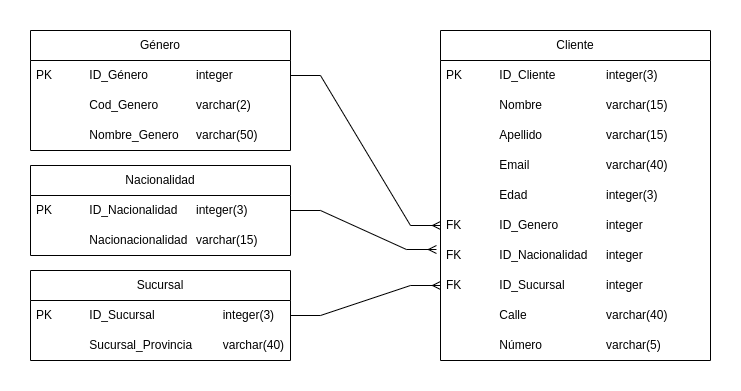

The diagram above was exported from draw.io. Its source (the exported page's mxGraphModel, read from the mxfile embedded in the PNG):
<mxGraphModel dx="1649" dy="459" grid="1" gridSize="10" guides="1" tooltips="1" connect="1" arrows="1" fold="1" page="1" pageScale="1" pageWidth="827" pageHeight="1169" math="0" shadow="0">
  <root>
    <mxCell id="0" />
    <mxCell id="1" parent="0" />
    <mxCell id="cm3hCYwFJnK71rMjOK3g-2" value="Nacionalidad" style="swimlane;fontStyle=0;childLayout=stackLayout;horizontal=1;startSize=30;horizontalStack=0;resizeParent=1;resizeParentMax=0;resizeLast=0;collapsible=1;marginBottom=0;whiteSpace=wrap;html=1;" parent="1" vertex="1">
      <mxGeometry x="-50" y="255" width="260" height="90" as="geometry">
        <mxRectangle x="40" y="150" width="110" height="30" as="alternateBounds" />
      </mxGeometry>
    </mxCell>
    <mxCell id="cm3hCYwFJnK71rMjOK3g-3" value="PK&lt;span style=&quot;white-space: pre;&quot;&gt;&#09;&lt;/span&gt;&lt;span style=&quot;white-space: pre;&quot;&gt;&#09;&lt;/span&gt;ID_Nacionalidad&lt;span style=&quot;white-space: pre;&quot;&gt;&#09;&lt;/span&gt;integer(3)" style="text;strokeColor=none;fillColor=none;align=left;verticalAlign=middle;spacingLeft=4;spacingRight=4;overflow=hidden;points=[[0,0.5],[1,0.5]];portConstraint=eastwest;rotatable=0;whiteSpace=wrap;html=1;" parent="cm3hCYwFJnK71rMjOK3g-2" vertex="1">
      <mxGeometry y="30" width="260" height="30" as="geometry" />
    </mxCell>
    <mxCell id="cm3hCYwFJnK71rMjOK3g-4" value="&lt;span style=&quot;white-space: pre;&quot;&gt;&#09;&lt;/span&gt;&lt;span style=&quot;white-space: pre;&quot;&gt;&#09;&lt;/span&gt;Nacionacionalidad&lt;span style=&quot;white-space: pre;&quot;&gt;&#09;v&lt;/span&gt;archar(15)" style="text;strokeColor=none;fillColor=none;align=left;verticalAlign=middle;spacingLeft=4;spacingRight=4;overflow=hidden;points=[[0,0.5],[1,0.5]];portConstraint=eastwest;rotatable=0;whiteSpace=wrap;html=1;" parent="cm3hCYwFJnK71rMjOK3g-2" vertex="1">
      <mxGeometry y="60" width="260" height="30" as="geometry" />
    </mxCell>
    <mxCell id="cm3hCYwFJnK71rMjOK3g-7" value="Cliente" style="swimlane;fontStyle=0;childLayout=stackLayout;horizontal=1;startSize=30;horizontalStack=0;resizeParent=1;resizeParentMax=0;resizeLast=0;collapsible=1;marginBottom=0;whiteSpace=wrap;html=1;" parent="1" vertex="1">
      <mxGeometry x="360" y="120" width="270" height="330" as="geometry" />
    </mxCell>
    <mxCell id="cm3hCYwFJnK71rMjOK3g-8" value="PK&lt;span style=&quot;white-space: pre;&quot;&gt;&#09;&lt;/span&gt;&lt;span style=&quot;white-space: pre;&quot;&gt;&#09;&lt;/span&gt;ID_Cliente&lt;span style=&quot;white-space: pre;&quot;&gt;&#09;&lt;/span&gt;&lt;span style=&quot;white-space: pre;&quot;&gt;&#09;&lt;/span&gt;integer(3)" style="text;strokeColor=none;fillColor=none;align=left;verticalAlign=middle;spacingLeft=4;spacingRight=4;overflow=hidden;points=[[0,0.5],[1,0.5]];portConstraint=eastwest;rotatable=0;whiteSpace=wrap;html=1;" parent="cm3hCYwFJnK71rMjOK3g-7" vertex="1">
      <mxGeometry y="30" width="270" height="30" as="geometry" />
    </mxCell>
    <mxCell id="cm3hCYwFJnK71rMjOK3g-9" value="&lt;span style=&quot;white-space: pre;&quot;&gt;&#09;&lt;/span&gt;&lt;span style=&quot;white-space: pre;&quot;&gt;&#09;&lt;/span&gt;Nombre&amp;nbsp;&lt;span style=&quot;white-space: pre;&quot;&gt;&#09;&lt;/span&gt;&lt;span style=&quot;white-space: pre;&quot;&gt;&#09;&lt;/span&gt;&lt;span style=&quot;white-space: pre;&quot;&gt;&#09;&lt;/span&gt;varchar(15)" style="text;strokeColor=none;fillColor=none;align=left;verticalAlign=middle;spacingLeft=4;spacingRight=4;overflow=hidden;points=[[0,0.5],[1,0.5]];portConstraint=eastwest;rotatable=0;whiteSpace=wrap;html=1;" parent="cm3hCYwFJnK71rMjOK3g-7" vertex="1">
      <mxGeometry y="60" width="270" height="30" as="geometry" />
    </mxCell>
    <mxCell id="cm3hCYwFJnK71rMjOK3g-19" value="&lt;span style=&quot;white-space: pre;&quot;&gt;&#09;&lt;/span&gt;&lt;span style=&quot;white-space: pre;&quot;&gt;&#09;&lt;/span&gt;Apellido&lt;span style=&quot;white-space: pre;&quot;&gt;&#09;&lt;/span&gt;&lt;span style=&quot;white-space: pre;&quot;&gt;&#09;&lt;/span&gt;&lt;span style=&quot;white-space: pre;&quot;&gt;&#09;&lt;/span&gt;varchar(15)" style="text;strokeColor=none;fillColor=none;align=left;verticalAlign=middle;spacingLeft=4;spacingRight=4;overflow=hidden;points=[[0,0.5],[1,0.5]];portConstraint=eastwest;rotatable=0;whiteSpace=wrap;html=1;" parent="cm3hCYwFJnK71rMjOK3g-7" vertex="1">
      <mxGeometry y="90" width="270" height="30" as="geometry" />
    </mxCell>
    <mxCell id="cm3hCYwFJnK71rMjOK3g-18" value="&lt;span style=&quot;white-space: pre;&quot;&gt;&#09;&lt;/span&gt;&lt;span style=&quot;white-space: pre;&quot;&gt;&#09;&lt;/span&gt;Email&lt;span style=&quot;white-space: pre;&quot;&gt;&#09;&lt;/span&gt;&lt;span style=&quot;white-space: pre;&quot;&gt;&#09;&lt;/span&gt;&lt;span style=&quot;white-space: pre;&quot;&gt;&#09;&lt;/span&gt;varchar(40)" style="text;strokeColor=none;fillColor=none;align=left;verticalAlign=middle;spacingLeft=4;spacingRight=4;overflow=hidden;points=[[0,0.5],[1,0.5]];portConstraint=eastwest;rotatable=0;whiteSpace=wrap;html=1;" parent="cm3hCYwFJnK71rMjOK3g-7" vertex="1">
      <mxGeometry y="120" width="270" height="30" as="geometry" />
    </mxCell>
    <mxCell id="cm3hCYwFJnK71rMjOK3g-34" value="&lt;span style=&quot;white-space: pre;&quot;&gt;&#09;&lt;/span&gt;&lt;span style=&quot;white-space: pre;&quot;&gt;&#09;&lt;/span&gt;Edad&lt;span style=&quot;white-space: pre;&quot;&gt;&#09;&lt;/span&gt;&lt;span style=&quot;white-space: pre;&quot;&gt;&#09;&lt;/span&gt;&lt;span style=&quot;white-space: pre;&quot;&gt;&#09;&lt;/span&gt;integer(3)" style="text;strokeColor=none;fillColor=none;align=left;verticalAlign=middle;spacingLeft=4;spacingRight=4;overflow=hidden;points=[[0,0.5],[1,0.5]];portConstraint=eastwest;rotatable=0;whiteSpace=wrap;html=1;" parent="cm3hCYwFJnK71rMjOK3g-7" vertex="1">
      <mxGeometry y="150" width="270" height="30" as="geometry" />
    </mxCell>
    <mxCell id="cm3hCYwFJnK71rMjOK3g-17" value="FK&lt;span style=&quot;white-space: pre;&quot;&gt;&#09;&lt;/span&gt;&lt;span style=&quot;white-space: pre;&quot;&gt;&#09;I&lt;/span&gt;D_Genero&lt;span style=&quot;white-space: pre;&quot;&gt;&#09;&lt;/span&gt;&lt;span style=&quot;white-space: pre;&quot;&gt;&#09;&lt;/span&gt;integer" style="text;strokeColor=none;fillColor=none;align=left;verticalAlign=middle;spacingLeft=4;spacingRight=4;overflow=hidden;points=[[0,0.5],[1,0.5]];portConstraint=eastwest;rotatable=0;whiteSpace=wrap;html=1;" parent="cm3hCYwFJnK71rMjOK3g-7" vertex="1">
      <mxGeometry y="180" width="270" height="30" as="geometry" />
    </mxCell>
    <mxCell id="cm3hCYwFJnK71rMjOK3g-20" value="FK&lt;span style=&quot;white-space: pre;&quot;&gt;&#09;&lt;/span&gt;&lt;span style=&quot;white-space: pre;&quot;&gt;&#09;&lt;/span&gt;ID_Nacionalidad&lt;span style=&quot;white-space: pre;&quot;&gt;&#09;&lt;/span&gt;integer" style="text;strokeColor=none;fillColor=none;align=left;verticalAlign=middle;spacingLeft=4;spacingRight=4;overflow=hidden;points=[[0,0.5],[1,0.5]];portConstraint=eastwest;rotatable=0;whiteSpace=wrap;html=1;" parent="cm3hCYwFJnK71rMjOK3g-7" vertex="1">
      <mxGeometry y="210" width="270" height="30" as="geometry" />
    </mxCell>
    <mxCell id="cm3hCYwFJnK71rMjOK3g-22" value="FK&lt;span style=&quot;white-space: pre;&quot;&gt;&#09;&lt;/span&gt;&lt;span style=&quot;white-space: pre;&quot;&gt;&#09;&lt;/span&gt;ID_Sucursal&lt;span style=&quot;white-space: pre;&quot;&gt;&#09;&lt;/span&gt;&lt;span style=&quot;white-space: pre;&quot;&gt;&#09;&lt;/span&gt;integer" style="text;strokeColor=none;fillColor=none;align=left;verticalAlign=middle;spacingLeft=4;spacingRight=4;overflow=hidden;points=[[0,0.5],[1,0.5]];portConstraint=eastwest;rotatable=0;whiteSpace=wrap;html=1;" parent="cm3hCYwFJnK71rMjOK3g-7" vertex="1">
      <mxGeometry y="240" width="270" height="30" as="geometry" />
    </mxCell>
    <mxCell id="cm3hCYwFJnK71rMjOK3g-23" value="&lt;span style=&quot;white-space: pre;&quot;&gt;&#09;&lt;/span&gt;&lt;span style=&quot;white-space: pre;&quot;&gt;&#09;&lt;/span&gt;Calle&lt;span style=&quot;white-space: pre;&quot;&gt;&#09;&lt;/span&gt;&lt;span style=&quot;white-space: pre;&quot;&gt;&#09;&lt;/span&gt;&lt;span style=&quot;white-space: pre;&quot;&gt;&#09;&lt;/span&gt;varchar(40)" style="text;strokeColor=none;fillColor=none;align=left;verticalAlign=middle;spacingLeft=4;spacingRight=4;overflow=hidden;points=[[0,0.5],[1,0.5]];portConstraint=eastwest;rotatable=0;whiteSpace=wrap;html=1;" parent="cm3hCYwFJnK71rMjOK3g-7" vertex="1">
      <mxGeometry y="270" width="270" height="30" as="geometry" />
    </mxCell>
    <mxCell id="cm3hCYwFJnK71rMjOK3g-24" value="&lt;span style=&quot;white-space: pre;&quot;&gt;&#09;&lt;/span&gt;&lt;span style=&quot;white-space: pre;&quot;&gt;&#09;&lt;/span&gt;Número&lt;span style=&quot;white-space: pre;&quot;&gt;&#09;&lt;/span&gt;&lt;span style=&quot;white-space: pre;&quot;&gt;&#09;&lt;/span&gt;&lt;span style=&quot;white-space: pre;&quot;&gt;&#09;&lt;/span&gt;varchar(5)" style="text;strokeColor=none;fillColor=none;align=left;verticalAlign=middle;spacingLeft=4;spacingRight=4;overflow=hidden;points=[[0,0.5],[1,0.5]];portConstraint=eastwest;rotatable=0;whiteSpace=wrap;html=1;" parent="cm3hCYwFJnK71rMjOK3g-7" vertex="1">
      <mxGeometry y="300" width="270" height="30" as="geometry" />
    </mxCell>
    <mxCell id="cm3hCYwFJnK71rMjOK3g-25" value="" style="edgeStyle=entityRelationEdgeStyle;fontSize=12;html=1;endArrow=ERmany;rounded=0;exitX=1;exitY=0.5;exitDx=0;exitDy=0;entryX=-0.015;entryY=0.3;entryDx=0;entryDy=0;entryPerimeter=0;" parent="1" source="cm3hCYwFJnK71rMjOK3g-3" target="cm3hCYwFJnK71rMjOK3g-20" edge="1">
      <mxGeometry width="100" height="100" relative="1" as="geometry">
        <mxPoint x="360" y="290" as="sourcePoint" />
        <mxPoint x="460" y="190" as="targetPoint" />
        <Array as="points">
          <mxPoint x="320" y="340" />
        </Array>
      </mxGeometry>
    </mxCell>
    <mxCell id="cm3hCYwFJnK71rMjOK3g-26" value="Género" style="swimlane;fontStyle=0;childLayout=stackLayout;horizontal=1;startSize=30;horizontalStack=0;resizeParent=1;resizeParentMax=0;resizeLast=0;collapsible=1;marginBottom=0;whiteSpace=wrap;html=1;" parent="1" vertex="1">
      <mxGeometry x="-50" y="120" width="260" height="120" as="geometry">
        <mxRectangle x="40" y="150" width="110" height="30" as="alternateBounds" />
      </mxGeometry>
    </mxCell>
    <mxCell id="cm3hCYwFJnK71rMjOK3g-27" value="PK&lt;span style=&quot;white-space: pre;&quot;&gt;&#09;&lt;/span&gt;&lt;span style=&quot;white-space: pre;&quot;&gt;&#09;&lt;/span&gt;ID_Género&lt;span style=&quot;white-space: pre;&quot;&gt;&#09;&lt;span style=&quot;white-space: pre;&quot;&gt;&#09;&lt;/span&gt;&lt;/span&gt;integer" style="text;strokeColor=none;fillColor=none;align=left;verticalAlign=middle;spacingLeft=4;spacingRight=4;overflow=hidden;points=[[0,0.5],[1,0.5]];portConstraint=eastwest;rotatable=0;whiteSpace=wrap;html=1;" parent="cm3hCYwFJnK71rMjOK3g-26" vertex="1">
      <mxGeometry y="30" width="260" height="30" as="geometry" />
    </mxCell>
    <mxCell id="tvxX0XhTL3HEbi877aaL-1" value="&lt;span style=&quot;white-space: pre;&quot;&gt;&#09;&lt;/span&gt;&lt;span style=&quot;white-space: pre;&quot;&gt;&#09;&lt;/span&gt;Cod_Genero&lt;span style=&quot;white-space: pre;&quot;&gt;&#09;&lt;/span&gt;&lt;span style=&quot;white-space: pre;&quot;&gt;&#09;&lt;/span&gt;varchar(2)" style="text;strokeColor=none;fillColor=none;align=left;verticalAlign=middle;spacingLeft=4;spacingRight=4;overflow=hidden;points=[[0,0.5],[1,0.5]];portConstraint=eastwest;rotatable=0;whiteSpace=wrap;html=1;" parent="cm3hCYwFJnK71rMjOK3g-26" vertex="1">
      <mxGeometry y="60" width="260" height="30" as="geometry" />
    </mxCell>
    <mxCell id="cm3hCYwFJnK71rMjOK3g-28" value="&lt;span style=&quot;white-space: pre;&quot;&gt;&#09;&lt;/span&gt;&lt;span style=&quot;white-space: pre;&quot;&gt;&#09;&lt;/span&gt;Nombre_Genero&lt;span style=&quot;white-space: pre;&quot;&gt;&#09;&lt;/span&gt;varchar(50)" style="text;strokeColor=none;fillColor=none;align=left;verticalAlign=middle;spacingLeft=4;spacingRight=4;overflow=hidden;points=[[0,0.5],[1,0.5]];portConstraint=eastwest;rotatable=0;whiteSpace=wrap;html=1;" parent="cm3hCYwFJnK71rMjOK3g-26" vertex="1">
      <mxGeometry y="90" width="260" height="30" as="geometry" />
    </mxCell>
    <mxCell id="cm3hCYwFJnK71rMjOK3g-29" value="" style="edgeStyle=entityRelationEdgeStyle;fontSize=12;html=1;endArrow=ERmany;rounded=0;entryX=0;entryY=0.5;entryDx=0;entryDy=0;" parent="1" source="cm3hCYwFJnK71rMjOK3g-27" target="cm3hCYwFJnK71rMjOK3g-17" edge="1">
      <mxGeometry width="100" height="100" relative="1" as="geometry">
        <mxPoint x="220" y="405" as="sourcePoint" />
        <mxPoint x="366" y="349" as="targetPoint" />
        <Array as="points">
          <mxPoint x="330" y="350" />
        </Array>
      </mxGeometry>
    </mxCell>
    <mxCell id="cm3hCYwFJnK71rMjOK3g-30" value="Sucursal" style="swimlane;fontStyle=0;childLayout=stackLayout;horizontal=1;startSize=30;horizontalStack=0;resizeParent=1;resizeParentMax=0;resizeLast=0;collapsible=1;marginBottom=0;whiteSpace=wrap;html=1;" parent="1" vertex="1">
      <mxGeometry x="-50" y="360" width="260" height="90" as="geometry">
        <mxRectangle x="40" y="150" width="110" height="30" as="alternateBounds" />
      </mxGeometry>
    </mxCell>
    <mxCell id="cm3hCYwFJnK71rMjOK3g-31" value="PK&lt;span style=&quot;white-space: pre;&quot;&gt;&#09;&lt;/span&gt;&lt;span style=&quot;white-space: pre;&quot;&gt;&#09;&lt;/span&gt;ID_Sucursal&lt;span style=&quot;white-space: pre;&quot;&gt;&#09;&lt;/span&gt;&lt;span style=&quot;white-space: pre;&quot;&gt;&#09;&lt;span style=&quot;white-space: pre;&quot;&gt;&#09;&lt;/span&gt;&lt;/span&gt;integer(3)" style="text;strokeColor=none;fillColor=none;align=left;verticalAlign=middle;spacingLeft=4;spacingRight=4;overflow=hidden;points=[[0,0.5],[1,0.5]];portConstraint=eastwest;rotatable=0;whiteSpace=wrap;html=1;" parent="cm3hCYwFJnK71rMjOK3g-30" vertex="1">
      <mxGeometry y="30" width="260" height="30" as="geometry" />
    </mxCell>
    <mxCell id="cm3hCYwFJnK71rMjOK3g-32" value="&lt;span style=&quot;white-space: pre;&quot;&gt;&#09;&lt;/span&gt;&lt;span style=&quot;white-space: pre;&quot;&gt;&#09;&lt;/span&gt;Sucursal_Provincia&lt;span style=&quot;white-space: pre;&quot;&gt;&#09;&lt;span style=&quot;white-space: pre;&quot;&gt;&#09;&lt;/span&gt;&lt;/span&gt;varchar(40)" style="text;strokeColor=none;fillColor=none;align=left;verticalAlign=middle;spacingLeft=4;spacingRight=4;overflow=hidden;points=[[0,0.5],[1,0.5]];portConstraint=eastwest;rotatable=0;whiteSpace=wrap;html=1;" parent="cm3hCYwFJnK71rMjOK3g-30" vertex="1">
      <mxGeometry y="60" width="260" height="30" as="geometry" />
    </mxCell>
    <mxCell id="cm3hCYwFJnK71rMjOK3g-33" value="" style="edgeStyle=entityRelationEdgeStyle;fontSize=12;html=1;endArrow=ERmany;rounded=0;entryX=0;entryY=0.5;entryDx=0;entryDy=0;" parent="1" source="cm3hCYwFJnK71rMjOK3g-31" target="cm3hCYwFJnK71rMjOK3g-22" edge="1">
      <mxGeometry width="100" height="100" relative="1" as="geometry">
        <mxPoint x="220" y="310" as="sourcePoint" />
        <mxPoint x="366" y="349" as="targetPoint" />
        <Array as="points">
          <mxPoint x="330" y="350" />
        </Array>
      </mxGeometry>
    </mxCell>
  </root>
</mxGraphModel>